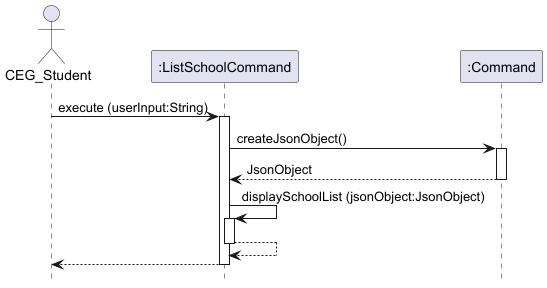

The diagram above was rendered by PlantUML. Its source (embedded in the PNG):
@startuml
hide footbox

actor CEG_Student
participant ":ListSchoolCommand" as ListSchoolCommand
participant ":Command" as Command

CEG_Student -> ListSchoolCommand: execute (userInput:String)
activate ListSchoolCommand

ListSchoolCommand -> Command: createJsonObject()
activate Command

Command --> ListSchoolCommand: JsonObject
deactivate Command

ListSchoolCommand -> ListSchoolCommand: displaySchoolList (jsonObject:JsonObject)
activate ListSchoolCommand

ListSchoolCommand --> ListSchoolCommand
deactivate ListSchoolCommand

ListSchoolCommand --> CEG_Student
deactivate ListSchoolCommand
@enduml